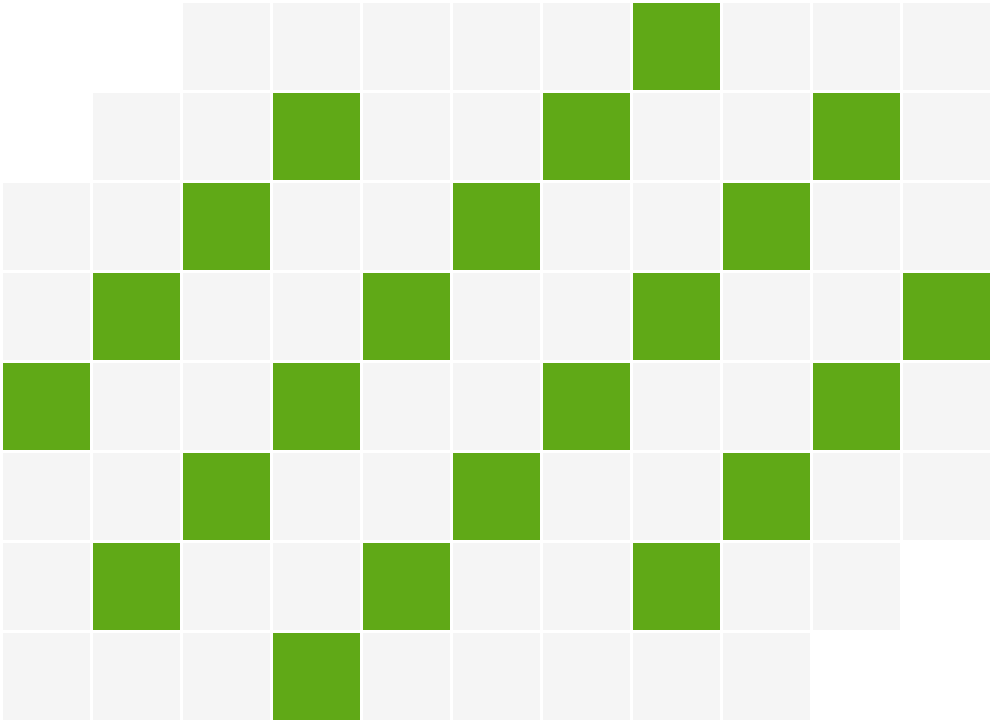

The diagram above was exported from draw.io. Its source (the exported page's mxGraphModel, read from the mxfile embedded in the PNG):
<mxGraphModel dx="-49" dy="431" grid="1" gridSize="10" guides="1" tooltips="1" connect="1" arrows="1" fold="1" page="0" pageScale="1" pageWidth="827" pageHeight="1169" background="#ffffff" math="0" shadow="0">
  <root>
    <mxCell id="0" />
    <mxCell id="1" parent="0" />
    <mxCell id="41" value="" style="rounded=0;whiteSpace=wrap;html=1;fillColor=#f5f5f5;fontColor=#333333;strokeColor=#ffffff;" parent="1" vertex="1">
      <mxGeometry x="620" width="30" height="30" as="geometry" />
    </mxCell>
    <mxCell id="42" value="" style="rounded=0;whiteSpace=wrap;html=1;fillColor=#f5f5f5;fontColor=#333333;strokeColor=#ffffff;" parent="1" vertex="1">
      <mxGeometry x="650" width="30" height="30" as="geometry" />
    </mxCell>
    <mxCell id="43" value="" style="rounded=0;whiteSpace=wrap;html=1;fillColor=#f5f5f5;fontColor=#333333;strokeColor=#ffffff;" parent="1" vertex="1">
      <mxGeometry x="680" width="30" height="30" as="geometry" />
    </mxCell>
    <mxCell id="45" value="" style="rounded=0;whiteSpace=wrap;html=1;fillColor=#f5f5f5;fontColor=#333333;strokeColor=#ffffff;" parent="1" vertex="1">
      <mxGeometry x="590" y="30" width="30" height="30" as="geometry" />
    </mxCell>
    <mxCell id="46" value="" style="rounded=0;whiteSpace=wrap;html=1;fillColor=#f5f5f5;fontColor=#333333;strokeColor=#ffffff;" parent="1" vertex="1">
      <mxGeometry x="620" y="30" width="30" height="30" as="geometry" />
    </mxCell>
    <mxCell id="47" value="" style="rounded=0;whiteSpace=wrap;html=1;fillColor=#60a917;fontColor=#ffffff;strokeColor=#ffffff;" parent="1" vertex="1">
      <mxGeometry x="650" y="30" width="30" height="30" as="geometry" />
    </mxCell>
    <mxCell id="48" value="" style="rounded=0;whiteSpace=wrap;html=1;fillColor=#f5f5f5;fontColor=#333333;strokeColor=#ffffff;" parent="1" vertex="1">
      <mxGeometry x="680" y="30" width="30" height="30" as="geometry" />
    </mxCell>
    <mxCell id="49" value="" style="rounded=0;whiteSpace=wrap;html=1;fillColor=#f5f5f5;fontColor=#333333;strokeColor=#ffffff;" parent="1" vertex="1">
      <mxGeometry x="560" y="60" width="30" height="30" as="geometry" />
    </mxCell>
    <mxCell id="50" value="" style="rounded=0;whiteSpace=wrap;html=1;fillColor=#f5f5f5;fontColor=#333333;strokeColor=#ffffff;" parent="1" vertex="1">
      <mxGeometry x="590" y="60" width="30" height="30" as="geometry" />
    </mxCell>
    <mxCell id="51" value="" style="rounded=0;whiteSpace=wrap;html=1;fillColor=#60a917;fontColor=#ffffff;strokeColor=#ffffff;" parent="1" vertex="1">
      <mxGeometry x="620" y="60" width="30" height="30" as="geometry" />
    </mxCell>
    <mxCell id="52" value="" style="rounded=0;whiteSpace=wrap;html=1;fillColor=#f5f5f5;fontColor=#333333;strokeColor=#ffffff;" parent="1" vertex="1">
      <mxGeometry x="650" y="60" width="30" height="30" as="geometry" />
    </mxCell>
    <mxCell id="53" value="" style="rounded=0;whiteSpace=wrap;html=1;fillColor=#f5f5f5;fontColor=#333333;strokeColor=#ffffff;" parent="1" vertex="1">
      <mxGeometry x="680" y="60" width="30" height="30" as="geometry" />
    </mxCell>
    <mxCell id="54" value="" style="rounded=0;whiteSpace=wrap;html=1;fillColor=#f5f5f5;fontColor=#333333;strokeColor=#ffffff;" parent="1" vertex="1">
      <mxGeometry x="560" y="90" width="30" height="30" as="geometry" />
    </mxCell>
    <mxCell id="55" value="" style="rounded=0;whiteSpace=wrap;html=1;fillColor=#60a917;fontColor=#ffffff;strokeColor=#ffffff;" parent="1" vertex="1">
      <mxGeometry x="590" y="90" width="30" height="30" as="geometry" />
    </mxCell>
    <mxCell id="56" value="" style="rounded=0;whiteSpace=wrap;html=1;fillColor=#f5f5f5;fontColor=#333333;strokeColor=#ffffff;" parent="1" vertex="1">
      <mxGeometry x="620" y="90" width="30" height="30" as="geometry" />
    </mxCell>
    <mxCell id="57" value="" style="rounded=0;whiteSpace=wrap;html=1;fillColor=#f5f5f5;fontColor=#333333;strokeColor=#ffffff;" parent="1" vertex="1">
      <mxGeometry x="650" y="90" width="30" height="30" as="geometry" />
    </mxCell>
    <mxCell id="58" value="" style="rounded=0;whiteSpace=wrap;html=1;fillColor=#60a917;fontColor=#ffffff;strokeColor=#ffffff;" parent="1" vertex="1">
      <mxGeometry x="680" y="90" width="30" height="30" as="geometry" />
    </mxCell>
    <mxCell id="59" value="" style="rounded=0;whiteSpace=wrap;html=1;fillColor=#60a917;fontColor=#ffffff;strokeColor=#ffffff;" parent="1" vertex="1">
      <mxGeometry x="560" y="120" width="30" height="30" as="geometry" />
    </mxCell>
    <mxCell id="60" value="" style="rounded=0;whiteSpace=wrap;html=1;fillColor=#f5f5f5;fontColor=#333333;strokeColor=#ffffff;" parent="1" vertex="1">
      <mxGeometry x="590" y="120" width="30" height="30" as="geometry" />
    </mxCell>
    <mxCell id="61" value="" style="rounded=0;whiteSpace=wrap;html=1;fillColor=#f5f5f5;fontColor=#333333;strokeColor=#ffffff;" parent="1" vertex="1">
      <mxGeometry x="620" y="120" width="30" height="30" as="geometry" />
    </mxCell>
    <mxCell id="62" value="" style="rounded=0;whiteSpace=wrap;html=1;fillColor=#60a917;fontColor=#ffffff;strokeColor=#ffffff;" parent="1" vertex="1">
      <mxGeometry x="650" y="120" width="30" height="30" as="geometry" />
    </mxCell>
    <mxCell id="63" value="" style="rounded=0;whiteSpace=wrap;html=1;fillColor=#f5f5f5;fontColor=#333333;strokeColor=#ffffff;" parent="1" vertex="1">
      <mxGeometry x="680" y="120" width="30" height="30" as="geometry" />
    </mxCell>
    <mxCell id="64" value="" style="rounded=0;whiteSpace=wrap;html=1;fillColor=#f5f5f5;fontColor=#333333;strokeColor=#ffffff;" parent="1" vertex="1">
      <mxGeometry x="560" y="150" width="30" height="30" as="geometry" />
    </mxCell>
    <mxCell id="65" value="" style="rounded=0;whiteSpace=wrap;html=1;fillColor=#f5f5f5;fontColor=#333333;strokeColor=#ffffff;" parent="1" vertex="1">
      <mxGeometry x="590" y="150" width="30" height="30" as="geometry" />
    </mxCell>
    <mxCell id="66" value="" style="rounded=0;whiteSpace=wrap;html=1;fillColor=#60a917;fontColor=#ffffff;strokeColor=#ffffff;" parent="1" vertex="1">
      <mxGeometry x="620" y="150" width="30" height="30" as="geometry" />
    </mxCell>
    <mxCell id="67" value="" style="rounded=0;whiteSpace=wrap;html=1;fillColor=#f5f5f5;fontColor=#333333;strokeColor=#ffffff;" parent="1" vertex="1">
      <mxGeometry x="650" y="150" width="30" height="30" as="geometry" />
    </mxCell>
    <mxCell id="68" value="" style="rounded=0;whiteSpace=wrap;html=1;fillColor=#f5f5f5;fontColor=#333333;strokeColor=#ffffff;" parent="1" vertex="1">
      <mxGeometry x="680" y="150" width="30" height="30" as="geometry" />
    </mxCell>
    <mxCell id="69" value="" style="rounded=0;whiteSpace=wrap;html=1;fillColor=#f5f5f5;fontColor=#333333;strokeColor=#ffffff;" parent="1" vertex="1">
      <mxGeometry x="560" y="180" width="30" height="30" as="geometry" />
    </mxCell>
    <mxCell id="70" value="" style="rounded=0;whiteSpace=wrap;html=1;fillColor=#60a917;fontColor=#ffffff;strokeColor=#ffffff;" parent="1" vertex="1">
      <mxGeometry x="590" y="180" width="30" height="30" as="geometry" />
    </mxCell>
    <mxCell id="71" value="" style="rounded=0;whiteSpace=wrap;html=1;fillColor=#f5f5f5;fontColor=#333333;strokeColor=#ffffff;" parent="1" vertex="1">
      <mxGeometry x="620" y="180" width="30" height="30" as="geometry" />
    </mxCell>
    <mxCell id="72" value="" style="rounded=0;whiteSpace=wrap;html=1;fillColor=#f5f5f5;fontColor=#333333;strokeColor=#ffffff;" parent="1" vertex="1">
      <mxGeometry x="650" y="180" width="30" height="30" as="geometry" />
    </mxCell>
    <mxCell id="73" value="" style="rounded=0;whiteSpace=wrap;html=1;fillColor=#60a917;fontColor=#ffffff;strokeColor=#ffffff;" parent="1" vertex="1">
      <mxGeometry x="680" y="180" width="30" height="30" as="geometry" />
    </mxCell>
    <mxCell id="74" value="" style="rounded=0;whiteSpace=wrap;html=1;fillColor=#f5f5f5;fontColor=#333333;strokeColor=#ffffff;" parent="1" vertex="1">
      <mxGeometry x="560" y="210" width="30" height="30" as="geometry" />
    </mxCell>
    <mxCell id="75" value="" style="rounded=0;whiteSpace=wrap;html=1;fillColor=#f5f5f5;fontColor=#333333;strokeColor=#ffffff;" parent="1" vertex="1">
      <mxGeometry x="590" y="210" width="30" height="30" as="geometry" />
    </mxCell>
    <mxCell id="76" value="" style="rounded=0;whiteSpace=wrap;html=1;fillColor=#f5f5f5;fontColor=#333333;strokeColor=#ffffff;" parent="1" vertex="1">
      <mxGeometry x="620" y="210" width="30" height="30" as="geometry" />
    </mxCell>
    <mxCell id="77" value="" style="rounded=0;whiteSpace=wrap;html=1;fillColor=#60a917;fontColor=#ffffff;strokeColor=#ffffff;" parent="1" vertex="1">
      <mxGeometry x="650" y="210" width="30" height="30" as="geometry" />
    </mxCell>
    <mxCell id="78" value="" style="rounded=0;whiteSpace=wrap;html=1;fillColor=#f5f5f5;fontColor=#333333;strokeColor=#ffffff;" parent="1" vertex="1">
      <mxGeometry x="680" y="210" width="30" height="30" as="geometry" />
    </mxCell>
    <mxCell id="79" value="" style="rounded=0;whiteSpace=wrap;html=1;fillColor=#f5f5f5;fontColor=#333333;strokeColor=#ffffff;" parent="1" vertex="1">
      <mxGeometry x="710" width="30" height="30" as="geometry" />
    </mxCell>
    <mxCell id="80" value="" style="rounded=0;whiteSpace=wrap;html=1;fillColor=#f5f5f5;fontColor=#333333;strokeColor=#ffffff;" parent="1" vertex="1">
      <mxGeometry x="740" width="30" height="30" as="geometry" />
    </mxCell>
    <mxCell id="81" value="" style="rounded=0;whiteSpace=wrap;html=1;fillColor=#60a917;fontColor=#ffffff;strokeColor=#ffffff;" parent="1" vertex="1">
      <mxGeometry x="770" width="30" height="30" as="geometry" />
    </mxCell>
    <mxCell id="82" value="" style="rounded=0;whiteSpace=wrap;html=1;fillColor=#f5f5f5;fontColor=#333333;strokeColor=#ffffff;" parent="1" vertex="1">
      <mxGeometry x="800" width="30" height="30" as="geometry" />
    </mxCell>
    <mxCell id="83" value="" style="rounded=0;whiteSpace=wrap;html=1;fillColor=#f5f5f5;fontColor=#333333;strokeColor=#ffffff;" parent="1" vertex="1">
      <mxGeometry x="830" width="30" height="30" as="geometry" />
    </mxCell>
    <mxCell id="84" value="" style="rounded=0;whiteSpace=wrap;html=1;fillColor=#f5f5f5;fontColor=#333333;strokeColor=#ffffff;" parent="1" vertex="1">
      <mxGeometry x="710" y="30" width="30" height="30" as="geometry" />
    </mxCell>
    <mxCell id="85" value="" style="rounded=0;whiteSpace=wrap;html=1;fillColor=#60a917;fontColor=#ffffff;strokeColor=#ffffff;" parent="1" vertex="1">
      <mxGeometry x="740" y="30" width="30" height="30" as="geometry" />
    </mxCell>
    <mxCell id="86" value="" style="rounded=0;whiteSpace=wrap;html=1;fillColor=#f5f5f5;fontColor=#333333;strokeColor=#ffffff;" parent="1" vertex="1">
      <mxGeometry x="770" y="30" width="30" height="30" as="geometry" />
    </mxCell>
    <mxCell id="87" value="" style="rounded=0;whiteSpace=wrap;html=1;fillColor=#f5f5f5;fontColor=#333333;strokeColor=#ffffff;" parent="1" vertex="1">
      <mxGeometry x="800" y="30" width="30" height="30" as="geometry" />
    </mxCell>
    <mxCell id="88" value="" style="rounded=0;whiteSpace=wrap;html=1;fillColor=#60a917;fontColor=#ffffff;strokeColor=#ffffff;" parent="1" vertex="1">
      <mxGeometry x="830" y="30" width="30" height="30" as="geometry" />
    </mxCell>
    <mxCell id="89" value="" style="rounded=0;whiteSpace=wrap;html=1;fillColor=#60a917;fontColor=#ffffff;strokeColor=#ffffff;" parent="1" vertex="1">
      <mxGeometry x="710" y="60" width="30" height="30" as="geometry" />
    </mxCell>
    <mxCell id="90" value="" style="rounded=0;whiteSpace=wrap;html=1;fillColor=#f5f5f5;fontColor=#333333;strokeColor=#ffffff;" parent="1" vertex="1">
      <mxGeometry x="740" y="60" width="30" height="30" as="geometry" />
    </mxCell>
    <mxCell id="91" value="" style="rounded=0;whiteSpace=wrap;html=1;fillColor=#f5f5f5;fontColor=#333333;strokeColor=#ffffff;" parent="1" vertex="1">
      <mxGeometry x="770" y="60" width="30" height="30" as="geometry" />
    </mxCell>
    <mxCell id="92" value="" style="rounded=0;whiteSpace=wrap;html=1;fillColor=#60a917;fontColor=#ffffff;strokeColor=#ffffff;" parent="1" vertex="1">
      <mxGeometry x="800" y="60" width="30" height="30" as="geometry" />
    </mxCell>
    <mxCell id="93" value="" style="rounded=0;whiteSpace=wrap;html=1;fillColor=#f5f5f5;fontColor=#333333;strokeColor=#ffffff;" parent="1" vertex="1">
      <mxGeometry x="830" y="60" width="30" height="30" as="geometry" />
    </mxCell>
    <mxCell id="94" value="" style="rounded=0;whiteSpace=wrap;html=1;fillColor=#f5f5f5;fontColor=#333333;strokeColor=#ffffff;" parent="1" vertex="1">
      <mxGeometry x="710" y="90" width="30" height="30" as="geometry" />
    </mxCell>
    <mxCell id="95" value="" style="rounded=0;whiteSpace=wrap;html=1;fillColor=#f5f5f5;fontColor=#333333;strokeColor=#ffffff;" parent="1" vertex="1">
      <mxGeometry x="740" y="90" width="30" height="30" as="geometry" />
    </mxCell>
    <mxCell id="96" value="" style="rounded=0;whiteSpace=wrap;html=1;fillColor=#60a917;fontColor=#ffffff;strokeColor=#ffffff;" parent="1" vertex="1">
      <mxGeometry x="770" y="90" width="30" height="30" as="geometry" />
    </mxCell>
    <mxCell id="97" value="" style="rounded=0;whiteSpace=wrap;html=1;fillColor=#f5f5f5;fontColor=#333333;strokeColor=#ffffff;" parent="1" vertex="1">
      <mxGeometry x="800" y="90" width="30" height="30" as="geometry" />
    </mxCell>
    <mxCell id="98" value="" style="rounded=0;whiteSpace=wrap;html=1;fillColor=#f5f5f5;fontColor=#333333;strokeColor=#ffffff;" parent="1" vertex="1">
      <mxGeometry x="830" y="90" width="30" height="30" as="geometry" />
    </mxCell>
    <mxCell id="99" value="" style="rounded=0;whiteSpace=wrap;html=1;fillColor=#f5f5f5;fontColor=#333333;strokeColor=#ffffff;" parent="1" vertex="1">
      <mxGeometry x="710" y="120" width="30" height="30" as="geometry" />
    </mxCell>
    <mxCell id="100" value="" style="rounded=0;whiteSpace=wrap;html=1;fillColor=#60a917;fontColor=#ffffff;strokeColor=#ffffff;" parent="1" vertex="1">
      <mxGeometry x="740" y="120" width="30" height="30" as="geometry" />
    </mxCell>
    <mxCell id="101" value="" style="rounded=0;whiteSpace=wrap;html=1;fillColor=#f5f5f5;fontColor=#333333;strokeColor=#ffffff;" parent="1" vertex="1">
      <mxGeometry x="770" y="120" width="30" height="30" as="geometry" />
    </mxCell>
    <mxCell id="102" value="" style="rounded=0;whiteSpace=wrap;html=1;fillColor=#f5f5f5;fontColor=#333333;strokeColor=#ffffff;" parent="1" vertex="1">
      <mxGeometry x="800" y="120" width="30" height="30" as="geometry" />
    </mxCell>
    <mxCell id="103" value="" style="rounded=0;whiteSpace=wrap;html=1;fillColor=#60a917;fontColor=#ffffff;strokeColor=#ffffff;" parent="1" vertex="1">
      <mxGeometry x="830" y="120" width="30" height="30" as="geometry" />
    </mxCell>
    <mxCell id="104" value="" style="rounded=0;whiteSpace=wrap;html=1;fillColor=#60a917;fontColor=#ffffff;strokeColor=#ffffff;" parent="1" vertex="1">
      <mxGeometry x="710" y="150" width="30" height="30" as="geometry" />
    </mxCell>
    <mxCell id="105" value="" style="rounded=0;whiteSpace=wrap;html=1;fillColor=#f5f5f5;fontColor=#333333;strokeColor=#ffffff;" parent="1" vertex="1">
      <mxGeometry x="740" y="150" width="30" height="30" as="geometry" />
    </mxCell>
    <mxCell id="106" value="" style="rounded=0;whiteSpace=wrap;html=1;fillColor=#f5f5f5;fontColor=#333333;strokeColor=#ffffff;" parent="1" vertex="1">
      <mxGeometry x="770" y="150" width="30" height="30" as="geometry" />
    </mxCell>
    <mxCell id="107" value="" style="rounded=0;whiteSpace=wrap;html=1;fillColor=#60a917;fontColor=#ffffff;strokeColor=#ffffff;" parent="1" vertex="1">
      <mxGeometry x="800" y="150" width="30" height="30" as="geometry" />
    </mxCell>
    <mxCell id="108" value="" style="rounded=0;whiteSpace=wrap;html=1;fillColor=#f5f5f5;fontColor=#333333;strokeColor=#ffffff;" parent="1" vertex="1">
      <mxGeometry x="830" y="150" width="30" height="30" as="geometry" />
    </mxCell>
    <mxCell id="109" value="" style="rounded=0;whiteSpace=wrap;html=1;fillColor=#f5f5f5;fontColor=#333333;strokeColor=#ffffff;" parent="1" vertex="1">
      <mxGeometry x="710" y="180" width="30" height="30" as="geometry" />
    </mxCell>
    <mxCell id="110" value="" style="rounded=0;whiteSpace=wrap;html=1;fillColor=#f5f5f5;fontColor=#333333;strokeColor=#ffffff;" parent="1" vertex="1">
      <mxGeometry x="740" y="180" width="30" height="30" as="geometry" />
    </mxCell>
    <mxCell id="111" value="" style="rounded=0;whiteSpace=wrap;html=1;fillColor=#60a917;fontColor=#ffffff;strokeColor=#ffffff;" parent="1" vertex="1">
      <mxGeometry x="770" y="180" width="30" height="30" as="geometry" />
    </mxCell>
    <mxCell id="112" value="" style="rounded=0;whiteSpace=wrap;html=1;fillColor=#f5f5f5;fontColor=#333333;strokeColor=#ffffff;" parent="1" vertex="1">
      <mxGeometry x="800" y="180" width="30" height="30" as="geometry" />
    </mxCell>
    <mxCell id="113" value="" style="rounded=0;whiteSpace=wrap;html=1;fillColor=#f5f5f5;fontColor=#333333;strokeColor=#ffffff;" parent="1" vertex="1">
      <mxGeometry x="830" y="180" width="30" height="30" as="geometry" />
    </mxCell>
    <mxCell id="114" value="" style="rounded=0;whiteSpace=wrap;html=1;fillColor=#f5f5f5;fontColor=#333333;strokeColor=#ffffff;" parent="1" vertex="1">
      <mxGeometry x="710" y="210" width="30" height="30" as="geometry" />
    </mxCell>
    <mxCell id="115" value="" style="rounded=0;whiteSpace=wrap;html=1;fillColor=#f5f5f5;fontColor=#333333;strokeColor=#ffffff;" parent="1" vertex="1">
      <mxGeometry x="740" y="210" width="30" height="30" as="geometry" />
    </mxCell>
    <mxCell id="116" value="" style="rounded=0;whiteSpace=wrap;html=1;fillColor=#f5f5f5;fontColor=#333333;strokeColor=#ffffff;" parent="1" vertex="1">
      <mxGeometry x="770" y="210" width="30" height="30" as="geometry" />
    </mxCell>
    <mxCell id="117" value="" style="rounded=0;whiteSpace=wrap;html=1;fillColor=#f5f5f5;fontColor=#333333;strokeColor=#ffffff;" parent="1" vertex="1">
      <mxGeometry x="800" y="210" width="30" height="30" as="geometry" />
    </mxCell>
    <mxCell id="119" value="" style="rounded=0;whiteSpace=wrap;html=1;fillColor=#f5f5f5;fontColor=#333333;strokeColor=#ffffff;" parent="1" vertex="1">
      <mxGeometry x="860" width="30" height="30" as="geometry" />
    </mxCell>
    <mxCell id="120" value="" style="rounded=0;whiteSpace=wrap;html=1;fillColor=#f5f5f5;fontColor=#333333;strokeColor=#ffffff;" parent="1" vertex="1">
      <mxGeometry x="860" y="30" width="30" height="30" as="geometry" />
    </mxCell>
    <mxCell id="121" value="" style="rounded=0;whiteSpace=wrap;html=1;fillColor=#f5f5f5;fontColor=#333333;strokeColor=#ffffff;" parent="1" vertex="1">
      <mxGeometry x="860" y="60" width="30" height="30" as="geometry" />
    </mxCell>
    <mxCell id="122" value="" style="rounded=0;whiteSpace=wrap;html=1;fillColor=#60a917;fontColor=#ffffff;strokeColor=#ffffff;" parent="1" vertex="1">
      <mxGeometry x="860" y="90" width="30" height="30" as="geometry" />
    </mxCell>
    <mxCell id="123" value="" style="rounded=0;whiteSpace=wrap;html=1;fillColor=#f5f5f5;fontColor=#333333;strokeColor=#ffffff;" parent="1" vertex="1">
      <mxGeometry x="860" y="120" width="30" height="30" as="geometry" />
    </mxCell>
    <mxCell id="124" value="" style="rounded=0;whiteSpace=wrap;html=1;fillColor=#f5f5f5;fontColor=#333333;strokeColor=#ffffff;" parent="1" vertex="1">
      <mxGeometry x="860" y="150" width="30" height="30" as="geometry" />
    </mxCell>
  </root>
</mxGraphModel>